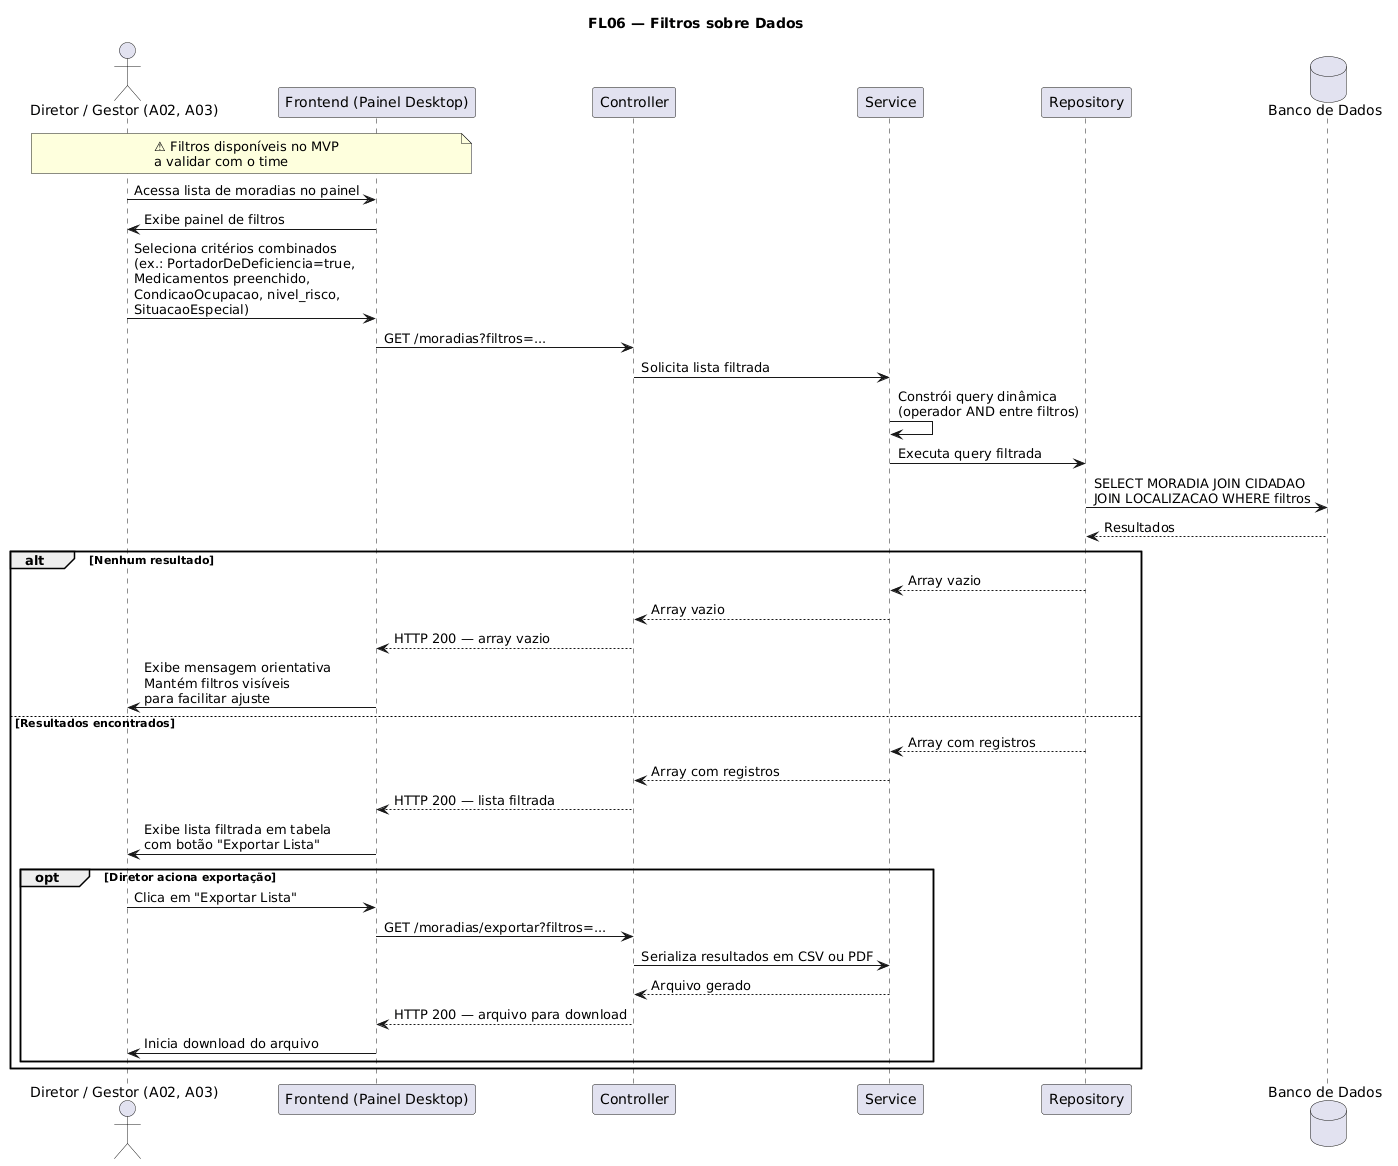

The diagram above was rendered by PlantUML. Its source (embedded in the PNG):
@startuml
title FL06 — Filtros sobre Dados

actor "Diretor / Gestor (A02, A03)" as Diretor
participant "Frontend (Painel Desktop)" as Frontend
participant "Controller" as Controller
participant "Service" as Service
participant "Repository" as Repository
database "Banco de Dados" as DB

note over Diretor, Frontend
  ⚠ Filtros disponíveis no MVP
  a validar com o time
end note

Diretor -> Frontend : Acessa lista de moradias no painel
Frontend -> Diretor : Exibe painel de filtros

Diretor -> Frontend : Seleciona critérios combinados\n(ex.: PortadorDeDeficiencia=true,\nMedicamentos preenchido,\nCondicaoOcupacao, nivel_risco,\nSituacaoEspecial)

Frontend -> Controller : GET /moradias?filtros=...
Controller -> Service : Solicita lista filtrada
Service -> Service : Constrói query dinâmica\n(operador AND entre filtros)
Service -> Repository : Executa query filtrada
Repository -> DB : SELECT MORADIA JOIN CIDADAO\nJOIN LOCALIZACAO WHERE filtros
DB --> Repository : Resultados

alt Nenhum resultado
    Repository --> Service : Array vazio
    Service --> Controller : Array vazio
    Controller --> Frontend : HTTP 200 — array vazio
    Frontend -> Diretor : Exibe mensagem orientativa\nMantém filtros visíveis\npara facilitar ajuste
else Resultados encontrados
    Repository --> Service : Array com registros
    Service --> Controller : Array com registros
    Controller --> Frontend : HTTP 200 — lista filtrada
    Frontend -> Diretor : Exibe lista filtrada em tabela\ncom botão "Exportar Lista"

    opt Diretor aciona exportação
        Diretor -> Frontend : Clica em "Exportar Lista"
        Frontend -> Controller : GET /moradias/exportar?filtros=...
        Controller -> Service : Serializa resultados em CSV ou PDF
        Service --> Controller : Arquivo gerado
        Controller --> Frontend : HTTP 200 — arquivo para download
        Frontend -> Diretor : Inicia download do arquivo
    end
end
@enduml